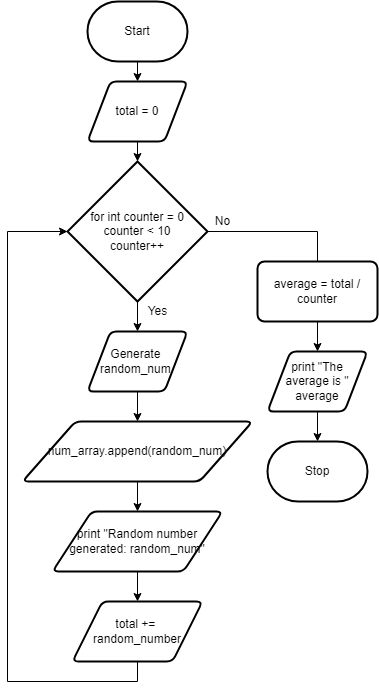

The diagram above was exported from draw.io. Its source (the exported page's mxGraphModel, read from the mxfile embedded in the PNG):
<mxGraphModel dx="1202" dy="790" grid="1" gridSize="10" guides="1" tooltips="1" connect="1" arrows="1" fold="1" page="1" pageScale="1" pageWidth="827" pageHeight="1169" math="0" shadow="0">
  <root>
    <mxCell id="0" />
    <mxCell id="1" parent="0" />
    <mxCell id="hFFJQHwZIzuJaEAAOEWF-43" style="edgeStyle=none;rounded=0;html=1;exitX=0.5;exitY=1;exitDx=0;exitDy=0;exitPerimeter=0;entryX=0.5;entryY=0;entryDx=0;entryDy=0;" parent="1" source="2" target="hFFJQHwZIzuJaEAAOEWF-42" edge="1">
      <mxGeometry relative="1" as="geometry" />
    </mxCell>
    <mxCell id="2" value="Start" style="strokeWidth=2;html=1;shape=mxgraph.flowchart.terminator;whiteSpace=wrap;" parent="1" vertex="1">
      <mxGeometry x="120" y="20" width="100" height="60" as="geometry" />
    </mxCell>
    <mxCell id="15" value="Stop" style="strokeWidth=2;html=1;shape=mxgraph.flowchart.terminator;whiteSpace=wrap;" parent="1" vertex="1">
      <mxGeometry x="300" y="460" width="100" height="60" as="geometry" />
    </mxCell>
    <mxCell id="hFFJQHwZIzuJaEAAOEWF-38" style="edgeStyle=none;html=1;exitX=0.5;exitY=1;exitDx=0;exitDy=0;exitPerimeter=0;entryX=0.5;entryY=0;entryDx=0;entryDy=0;" parent="1" source="17" target="18" edge="1">
      <mxGeometry relative="1" as="geometry" />
    </mxCell>
    <mxCell id="hFFJQHwZIzuJaEAAOEWF-41" style="edgeStyle=none;rounded=0;html=1;exitX=1;exitY=0.5;exitDx=0;exitDy=0;exitPerimeter=0;entryX=0.5;entryY=0;entryDx=0;entryDy=0;entryPerimeter=0;" parent="1" source="17" edge="1">
      <mxGeometry relative="1" as="geometry">
        <mxPoint x="350" y="300" as="targetPoint" />
        <Array as="points">
          <mxPoint x="350" y="250" />
        </Array>
      </mxGeometry>
    </mxCell>
    <mxCell id="17" value="for int counter = 0&lt;br&gt;counter &amp;lt; 10&lt;br&gt;counter++" style="strokeWidth=2;html=1;shape=mxgraph.flowchart.decision;whiteSpace=wrap;" parent="1" vertex="1">
      <mxGeometry x="100" y="180" width="140" height="140" as="geometry" />
    </mxCell>
    <mxCell id="hFFJQHwZIzuJaEAAOEWF-39" style="edgeStyle=none;html=1;exitX=0.5;exitY=1;exitDx=0;exitDy=0;entryX=0.5;entryY=0;entryDx=0;entryDy=0;" parent="1" target="20" edge="1">
      <mxGeometry relative="1" as="geometry">
        <mxPoint x="170" y="500" as="sourcePoint" />
      </mxGeometry>
    </mxCell>
    <mxCell id="36" style="edgeStyle=none;rounded=0;html=1;exitX=0.5;exitY=1;exitDx=0;exitDy=0;entryX=0.5;entryY=0;entryDx=0;entryDy=0;" edge="1" parent="1" source="18" target="35">
      <mxGeometry relative="1" as="geometry" />
    </mxCell>
    <mxCell id="18" value="Generate &lt;br&gt;random_num&amp;nbsp;" style="shape=parallelogram;html=1;strokeWidth=2;perimeter=parallelogramPerimeter;whiteSpace=wrap;rounded=1;arcSize=12;size=0.23;" parent="1" vertex="1">
      <mxGeometry x="120" y="350" width="100" height="60" as="geometry" />
    </mxCell>
    <mxCell id="hFFJQHwZIzuJaEAAOEWF-47" style="edgeStyle=none;rounded=0;html=1;exitX=0.5;exitY=1;exitDx=0;exitDy=0;entryX=0.5;entryY=0;entryDx=0;entryDy=0;" parent="1" source="20" target="26" edge="1">
      <mxGeometry relative="1" as="geometry" />
    </mxCell>
    <mxCell id="20" value="print &quot;Random number generated: random_num&quot;" style="shape=parallelogram;html=1;strokeWidth=2;perimeter=parallelogramPerimeter;whiteSpace=wrap;rounded=1;arcSize=12;size=0.23;" parent="1" vertex="1">
      <mxGeometry x="85" y="530" width="170" height="60" as="geometry" />
    </mxCell>
    <mxCell id="23" value="Yes" style="text;html=1;align=center;verticalAlign=middle;resizable=0;points=[];autosize=1;strokeColor=none;fillColor=none;" parent="1" vertex="1">
      <mxGeometry x="170" y="320" width="40" height="20" as="geometry" />
    </mxCell>
    <mxCell id="34" style="edgeStyle=none;html=1;exitX=0.5;exitY=1;exitDx=0;exitDy=0;entryX=0;entryY=0.5;entryDx=0;entryDy=0;entryPerimeter=0;rounded=0;" edge="1" parent="1" source="26" target="17">
      <mxGeometry relative="1" as="geometry">
        <Array as="points">
          <mxPoint x="170" y="700" />
          <mxPoint x="40" y="700" />
          <mxPoint x="40" y="250" />
        </Array>
      </mxGeometry>
    </mxCell>
    <mxCell id="26" value="total += &lt;br&gt;random_number" style="shape=parallelogram;html=1;strokeWidth=2;perimeter=parallelogramPerimeter;whiteSpace=wrap;rounded=1;arcSize=12;size=0.23;" parent="1" vertex="1">
      <mxGeometry x="105" y="620" width="130" height="60" as="geometry" />
    </mxCell>
    <mxCell id="hFFJQHwZIzuJaEAAOEWF-52" style="edgeStyle=none;rounded=0;html=1;exitX=0.5;exitY=1;exitDx=0;exitDy=0;entryX=0.5;entryY=0;entryDx=0;entryDy=0;entryPerimeter=0;" parent="1" source="32" target="15" edge="1">
      <mxGeometry relative="1" as="geometry" />
    </mxCell>
    <mxCell id="32" value="print &quot;The average is &quot; average" style="shape=parallelogram;html=1;strokeWidth=2;perimeter=parallelogramPerimeter;whiteSpace=wrap;rounded=1;arcSize=12;size=0.23;" parent="1" vertex="1">
      <mxGeometry x="300" y="370" width="100" height="60" as="geometry" />
    </mxCell>
    <mxCell id="hFFJQHwZIzuJaEAAOEWF-49" style="edgeStyle=none;rounded=0;html=1;exitX=0.5;exitY=1;exitDx=0;exitDy=0;entryX=0.5;entryY=0;entryDx=0;entryDy=0;" parent="1" source="33" target="32" edge="1">
      <mxGeometry relative="1" as="geometry" />
    </mxCell>
    <mxCell id="33" value="average = total / counter" style="rounded=1;whiteSpace=wrap;html=1;absoluteArcSize=1;arcSize=14;strokeWidth=2;" parent="1" vertex="1">
      <mxGeometry x="290" y="280" width="120" height="60" as="geometry" />
    </mxCell>
    <mxCell id="hFFJQHwZIzuJaEAAOEWF-36" value="No" style="text;html=1;align=center;verticalAlign=middle;resizable=0;points=[];autosize=1;strokeColor=none;fillColor=none;" parent="1" vertex="1">
      <mxGeometry x="240" y="230" width="30" height="20" as="geometry" />
    </mxCell>
    <mxCell id="hFFJQHwZIzuJaEAAOEWF-44" style="edgeStyle=none;rounded=0;html=1;exitX=0.5;exitY=1;exitDx=0;exitDy=0;entryX=0.5;entryY=0;entryDx=0;entryDy=0;entryPerimeter=0;" parent="1" source="hFFJQHwZIzuJaEAAOEWF-42" target="17" edge="1">
      <mxGeometry relative="1" as="geometry" />
    </mxCell>
    <mxCell id="hFFJQHwZIzuJaEAAOEWF-42" value="total = 0" style="shape=parallelogram;html=1;strokeWidth=2;perimeter=parallelogramPerimeter;whiteSpace=wrap;rounded=1;arcSize=12;size=0.23;" parent="1" vertex="1">
      <mxGeometry x="120" y="100" width="100" height="60" as="geometry" />
    </mxCell>
    <mxCell id="35" value="num_array.append(random_num)" style="shape=parallelogram;html=1;strokeWidth=2;perimeter=parallelogramPerimeter;whiteSpace=wrap;rounded=1;arcSize=12;size=0.23;" vertex="1" parent="1">
      <mxGeometry x="55" y="440" width="230" height="60" as="geometry" />
    </mxCell>
  </root>
</mxGraphModel>